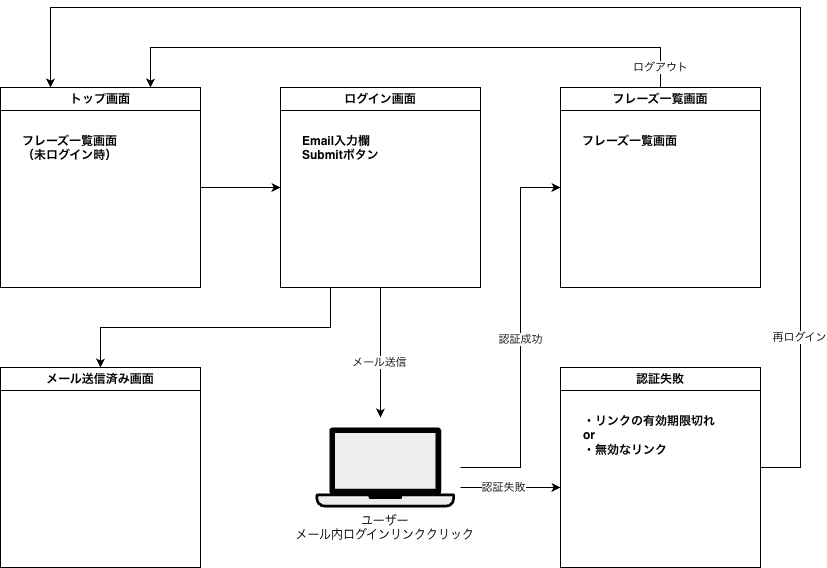

The diagram above was exported from draw.io. Its source (the exported page's mxGraphModel, read from the mxfile embedded in the PNG):
<mxGraphModel dx="1956" dy="824" grid="1" gridSize="10" guides="1" tooltips="1" connect="1" arrows="1" fold="1" page="1" pageScale="1" pageWidth="1169" pageHeight="827" math="0" shadow="0">
  <root>
    <mxCell id="0" />
    <mxCell id="1" parent="0" />
    <mxCell id="2" parent="1" style="swimlane;whiteSpace=wrap;html=1;" value="トップ画面" vertex="1">
      <mxGeometry height="200" width="200" x="200" y="120" as="geometry" />
    </mxCell>
    <mxCell id="3" parent="2" style="text;html=1;whiteSpace=wrap;strokeColor=none;fillColor=none;align=left;verticalAlign=top;rounded=0;" value="&lt;span style=&quot;font-weight: 700;&quot;&gt;フレーズ一覧画面&lt;/span&gt;&lt;div&gt;&lt;span style=&quot;font-weight: 700;&quot;&gt;（未ログイン時）&lt;/span&gt;&lt;/div&gt;" vertex="1">
      <mxGeometry height="140" width="160" x="20" y="40" as="geometry" />
    </mxCell>
    <mxCell id="4" parent="1" style="swimlane;whiteSpace=wrap;html=1;" value="ログイン画面" vertex="1">
      <mxGeometry height="200" width="200" x="480" y="120" as="geometry" />
    </mxCell>
    <mxCell id="5" parent="4" style="text;html=1;whiteSpace=wrap;strokeColor=none;fillColor=none;align=left;verticalAlign=top;rounded=0;fontFamily=Helvetica;fontSize=12;fontColor=default;fontStyle=1;" value="Email入力欄&lt;div&gt;Submitボタン&lt;/div&gt;" vertex="1">
      <mxGeometry height="140" width="160" x="19.999999999999993" y="40" as="geometry" />
    </mxCell>
    <mxCell id="6" edge="1" parent="1" source="8" style="edgeStyle=orthogonalEdgeStyle;rounded=0;orthogonalLoop=1;jettySize=auto;html=1;entryX=0.25;entryY=0;entryDx=0;entryDy=0;" target="2">
      <mxGeometry relative="1" as="geometry">
        <Array as="points">
          <mxPoint x="1000" y="500" />
          <mxPoint x="1000" y="40" />
          <mxPoint x="250" y="40" />
        </Array>
      </mxGeometry>
    </mxCell>
    <mxCell id="7" connectable="0" parent="6" style="edgeLabel;html=1;align=center;verticalAlign=middle;resizable=0;points=[];" value="再ログイン" vertex="1">
      <mxGeometry relative="1" x="-0.6538" y="1" as="geometry">
        <mxPoint y="60" as="offset" />
      </mxGeometry>
    </mxCell>
    <mxCell id="8" parent="1" style="swimlane;whiteSpace=wrap;html=1;" value="認証失敗" vertex="1">
      <mxGeometry height="200" width="200" x="760" y="400" as="geometry" />
    </mxCell>
    <mxCell id="9" parent="8" style="text;html=1;whiteSpace=wrap;strokeColor=none;fillColor=none;align=left;verticalAlign=top;rounded=0;" value="&lt;b&gt;・リンクの有効期限切れ&lt;/b&gt;&lt;div&gt;&lt;b&gt;or&lt;/b&gt;&lt;/div&gt;&lt;div&gt;&lt;b&gt;・無効なリンク&lt;/b&gt;&lt;/div&gt;" vertex="1">
      <mxGeometry height="140" width="160" x="21" y="40" as="geometry" />
    </mxCell>
    <mxCell id="10" edge="1" parent="1" source="12" style="edgeStyle=orthogonalEdgeStyle;rounded=0;orthogonalLoop=1;jettySize=auto;html=1;entryX=0.75;entryY=0;entryDx=0;entryDy=0;" target="2">
      <mxGeometry relative="1" as="geometry">
        <Array as="points">
          <mxPoint x="860" y="80" />
          <mxPoint x="350" y="80" />
        </Array>
      </mxGeometry>
    </mxCell>
    <mxCell id="11" connectable="0" parent="10" style="edgeLabel;html=1;align=center;verticalAlign=middle;resizable=0;points=[];" value="ログアウト" vertex="1">
      <mxGeometry relative="1" x="-0.0709" y="-2" as="geometry">
        <mxPoint x="234" y="22" as="offset" />
      </mxGeometry>
    </mxCell>
    <mxCell id="12" parent="1" style="swimlane;whiteSpace=wrap;html=1;" value="フレーズ一覧画面" vertex="1">
      <mxGeometry height="200" width="200" x="760" y="120" as="geometry" />
    </mxCell>
    <mxCell id="13" parent="12" style="text;html=1;whiteSpace=wrap;strokeColor=none;fillColor=none;align=left;verticalAlign=top;rounded=0;" value="&lt;span style=&quot;font-weight: 700;&quot;&gt;フレーズ一覧画面&lt;/span&gt;" vertex="1">
      <mxGeometry height="140" width="160" x="20" y="40" as="geometry" />
    </mxCell>
    <mxCell id="14" parent="1" style="shape=mxgraph.networks2.icon;aspect=fixed;fillColor=#EDEDED;strokeColor=#000000;gradientColor=#5B6163;network2IconShadow=1;network2bgFillColor=none;labelPosition=center;verticalLabelPosition=bottom;align=center;verticalAlign=top;network2Icon=mxgraph.networks2.laptop;network2IconW=1;network2IconH=0.5734;" value="ユーザー&#10;メール内ログインリンククリック" vertex="1">
      <mxGeometry height="80" width="139.52" x="515" y="460" as="geometry" />
    </mxCell>
    <mxCell id="15" edge="1" parent="1" source="2" style="endArrow=classic;html=1;rounded=0;entryX=0;entryY=0.5;entryDx=0;entryDy=0;exitX=1;exitY=0.5;exitDx=0;exitDy=0;" target="4" value="">
      <mxGeometry height="50" relative="1" width="50" as="geometry">
        <mxPoint x="560" y="440" as="sourcePoint" />
        <mxPoint x="610" y="390" as="targetPoint" />
      </mxGeometry>
    </mxCell>
    <mxCell id="16" edge="1" parent="1" source="4" style="endArrow=classic;html=1;rounded=0;exitX=0.5;exitY=1;exitDx=0;exitDy=0;" value="">
      <mxGeometry height="50" relative="1" width="50" as="geometry">
        <mxPoint x="560" y="440" as="sourcePoint" />
        <mxPoint x="580" y="450" as="targetPoint" />
      </mxGeometry>
    </mxCell>
    <mxCell id="17" connectable="0" parent="16" style="edgeLabel;html=1;align=center;verticalAlign=middle;resizable=0;points=[];" value="メール送信" vertex="1">
      <mxGeometry relative="1" x="0.1399" y="-1" as="geometry">
        <mxPoint as="offset" />
      </mxGeometry>
    </mxCell>
    <mxCell id="18" edge="1" parent="1" style="endArrow=classic;html=1;rounded=0;entryX=0;entryY=0.5;entryDx=0;entryDy=0;" target="12" value="">
      <mxGeometry height="50" relative="1" width="50" as="geometry">
        <Array as="points">
          <mxPoint x="720" y="500" />
          <mxPoint x="720" y="220" />
        </Array>
        <mxPoint x="660" y="500" as="sourcePoint" />
        <mxPoint x="650" y="390" as="targetPoint" />
      </mxGeometry>
    </mxCell>
    <mxCell id="19" connectable="0" parent="18" style="edgeLabel;html=1;align=center;verticalAlign=middle;resizable=0;points=[];" value="認証成功" vertex="1">
      <mxGeometry relative="1" x="-0.0065" y="3" as="geometry">
        <mxPoint x="3" as="offset" />
      </mxGeometry>
    </mxCell>
    <mxCell id="20" edge="1" parent="1" style="endArrow=classic;html=1;rounded=0;" value="">
      <mxGeometry height="50" relative="1" width="50" as="geometry">
        <mxPoint x="660" y="520" as="sourcePoint" />
        <mxPoint x="760" y="520" as="targetPoint" />
      </mxGeometry>
    </mxCell>
    <mxCell id="21" connectable="0" parent="20" style="edgeLabel;html=1;align=center;verticalAlign=middle;resizable=0;points=[];" value="認証失敗" vertex="1">
      <mxGeometry relative="1" x="-0.139" y="-4" as="geometry">
        <mxPoint y="-4" as="offset" />
      </mxGeometry>
    </mxCell>
    <mxCell id="22" parent="1" style="swimlane;whiteSpace=wrap;html=1;" value="メール送信済み画面" vertex="1">
      <mxGeometry height="200" width="200" x="200" y="400" as="geometry" />
    </mxCell>
    <mxCell id="23" edge="1" parent="1" source="4" style="endArrow=classic;html=1;rounded=0;entryX=0.5;entryY=0;entryDx=0;entryDy=0;exitX=0.25;exitY=1;exitDx=0;exitDy=0;" target="22" value="">
      <mxGeometry height="50" relative="1" width="50" as="geometry">
        <Array as="points">
          <mxPoint x="530" y="360" />
          <mxPoint x="300" y="360" />
        </Array>
        <mxPoint x="560" y="440" as="sourcePoint" />
        <mxPoint x="610" y="390" as="targetPoint" />
      </mxGeometry>
    </mxCell>
  </root>
</mxGraphModel>